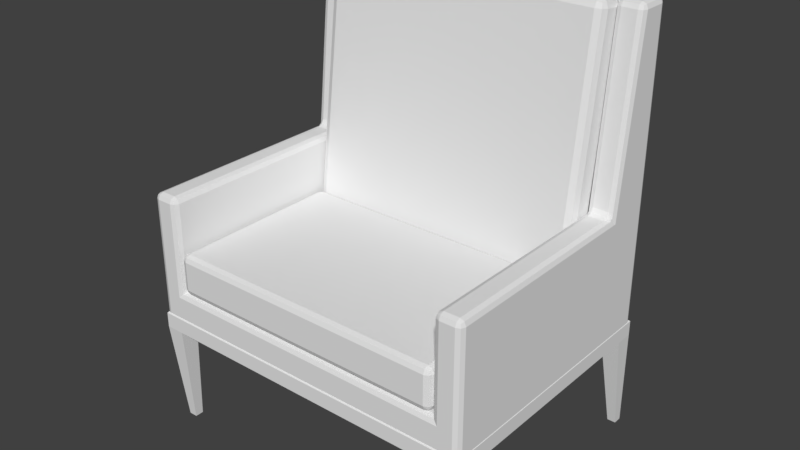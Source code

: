 # Source: chair.blend  (saved by Blender 2.79.0; exported with 4.5.12 LTS)
import bpy
from mathutils import Matrix  # noqa: F401  (used for matrix-valued properties, if any)

bpy.ops.wm.read_factory_settings(use_empty=True)
scene = bpy.context.scene
scene.name = 'Scene'

# ---- collections
col_collection_1 = bpy.data.collections.new('Collection 1'); scene.collection.children.link(col_collection_1)

# ---- materials (node trees are filled in below, after node groups)
mat_material = bpy.data.materials.new('Material')
mat_material.alpha_threshold = 0.0
mat_material.use_transparent_shadow = False
mat_material.roughness = 0.5
mat_material.line_color = (0.0, 0.0, 0.0, 1.0)

# ---- material node trees

# ---- world
world_world = bpy.data.worlds.new('World'); scene.world = world_world
world_world.color = (0.05088, 0.05088, 0.05088)
world_world.use_sun_shadow = False
world_world.sun_shadow_jitter_overblur = 0.0
world_world.cycles.sampling_method = 'MANUAL'

# ---- meshes
me_cube_002 = bpy.data.meshes.new('Cube.002')
me_cube_002.from_pydata([(0.8324, -0.4442, 0.1195), (-0.7135, -0.551, 0.1195), (-0.8324, 0.4103, 0.1195), (0.7135, 0.5171, 0.1195), (0.7135, 0.4103, 0.2389), (0.7135, -0.4442, 0.0), (-0.7135, -0.4442, 0.0), (-0.4756, -0.4442, 0.0), (-0.2378, -0.4442, 0.0), (2.012e-07, -0.4442, 0.0), (0.2378, -0.4442, 0.0), (0.4756, -0.4442, 0.0), (-0.7135, 0.4103, 0.2389), (-0.4756, 0.4103, 0.2389), (-0.2378, 0.4103, 0.2389), (-2.012e-07, 0.4103, 0.2389), (0.2378, 0.4103, 0.2389), (0.4756, 0.4103, 0.2389), (-0.7135, 0.5171, 0.1195), (-0.4756, 0.5171, 0.1195), (-0.2378, 0.5171, 0.1195), (-2.533e-07, 0.5171, 0.1195), (0.2378, 0.5171, 0.1195), (0.4756, 0.5171, 0.1195), (0.7135, -0.551, 0.1195), (0.4756, -0.551, 0.1195), (0.2378, -0.551, 0.1195), (2.533e-07, -0.551, 0.1195), (-0.2378, -0.551, 0.1195), (-0.4756, -0.551, 0.1195), (0.4756, -0.4442, 0.2389), (0.4756, -0.2306, 0.2389), (0.4756, -0.01695, 0.2389), (0.4756, 0.1967, 0.2389), (0.2378, -0.4442, 0.2389), (0.2378, -0.2306, 0.2389), (0.2378, -0.01695, 0.2389), (0.2378, 0.1967, 0.2389), (2.012e-07, -0.4442, 0.2389), (9.686e-08, -0.2306, 0.2389), (-3.725e-09, -0.01695, 0.2389), (-1.006e-07, 0.1967, 0.2389), (-0.2378, -0.4442, 0.2389), (-0.2378, -0.2306, 0.2389), (-0.2378, -0.01695, 0.2389), (-0.2378, 0.1967, 0.2389), (-0.4756, -0.4442, 0.2389), (-0.4756, -0.2306, 0.2389), (-0.4756, -0.01695, 0.2389), (-0.4756, 0.1967, 0.2389), (-0.7135, -0.4442, 0.2389), (-0.7135, -0.2306, 0.2389), (-0.7135, -0.01695, 0.2389), (-0.7135, 0.1967, 0.2389), (0.4756, 0.4103, 0.0), (0.4756, 0.1967, 0.0), (0.4756, -0.01695, 0.0), (0.4756, -0.2306, 0.0), (0.2378, 0.4103, 0.0), (0.2378, 0.1967, 0.0), (0.2378, -0.01695, 0.0), (0.2378, -0.2306, 0.0), (-2.012e-07, 0.4103, 0.0), (-9.686e-08, 0.1967, 0.0), (3.725e-09, -0.01695, 0.0), (1.006e-07, -0.2306, 0.0), (-0.2378, 0.4103, 0.0), (-0.2378, 0.1967, 0.0), (-0.2378, -0.01695, 0.0), (-0.2378, -0.2306, 0.0), (-0.4756, 0.4103, 0.0), (-0.4756, 0.1967, 0.0), (-0.4756, -0.01695, 0.0), (-0.4756, -0.2306, 0.0), (-0.7135, 0.4103, 0.0), (-0.7135, 0.1967, 0.0), (-0.7135, -0.01695, 0.0), (-0.7135, -0.2306, 0.0), (0.7135, 0.4103, 0.0), (0.7135, 0.1967, 0.0), (0.7135, -0.01695, 0.0), (0.7135, -0.2306, 0.0), (0.7135, -0.4442, 0.2389), (0.7135, -0.2306, 0.2389), (0.7135, -0.01695, 0.2389), (0.7135, 0.1967, 0.2389), (-0.8324, -0.4442, 0.1195), (-0.8324, -0.2306, 0.1195), (-0.8324, -0.01695, 0.1195), (-0.8324, 0.1967, 0.1195), (0.8324, 0.4103, 0.1195), (0.8324, 0.1967, 0.1195), (0.8324, -0.01695, 0.1195), (0.8324, -0.2306, 0.1195), (-0.5946, -0.4442, 0.0), (-0.3567, -0.4442, 0.0), (-0.1189, -0.4442, 0.0), (0.1189, -0.4442, 0.0), (0.3567, -0.4442, 0.0), (0.5946, -0.4442, 0.0), (-0.5946, 0.4103, 0.2389), (-0.3567, 0.4103, 0.2389), (-0.1189, 0.4103, 0.2389), (0.1189, 0.4103, 0.2389), (0.3567, 0.4103, 0.2389), (0.5946, 0.4103, 0.2389), (-0.5946, 0.5171, 0.1195), (-0.3567, 0.5171, 0.1195), (-0.1189, 0.5171, 0.1195), (0.1189, 0.5171, 0.1195), (0.3567, 0.5171, 0.1195), (0.5946, 0.5171, 0.1195), (0.5946, -0.551, 0.1195), (0.3567, -0.551, 0.1195), (0.1189, -0.551, 0.1195), (-0.1189, -0.551, 0.1195), (-0.3567, -0.551, 0.1195), (-0.5946, -0.551, 0.1195), (-0.5946, 0.4103, 0.0), (-0.5946, 0.1967, 0.0), (-0.5946, -0.01695, 0.0), (-0.5946, -0.2306, 0.0), (-0.3567, 0.4103, 0.0), (-0.3567, 0.1967, 0.0), (-0.3567, -0.01695, 0.0), (-0.3567, -0.2306, 0.0), (-0.1189, 0.4103, 0.0), (-0.1189, 0.1967, 0.0), (-0.1189, -0.01695, 0.0), (-0.1189, -0.2306, 0.0), (0.1189, 0.4103, 0.0), (0.1189, 0.1967, 0.0), (0.1189, -0.01695, 0.0), (0.1189, -0.2306, 0.0), (0.3567, 0.4103, 0.0), (0.3567, 0.1967, 0.0), (0.3567, -0.01695, 0.0), (0.3567, -0.2306, 0.0), (0.5946, 0.4103, 0.0), (0.5946, 0.1967, 0.0), (0.5946, -0.01695, 0.0), (0.5946, -0.2306, 0.0), (-0.5946, -0.4442, 0.2389), (-0.5946, -0.2306, 0.2389), (-0.5946, -0.01695, 0.2389), (-0.5946, 0.1967, 0.2389), (-0.3567, -0.4442, 0.2389), (-0.3567, -0.2306, 0.2389), (-0.3567, -0.01695, 0.2389), (-0.3567, 0.1967, 0.2389), (-0.1189, -0.4442, 0.2389), (-0.1189, -0.2306, 0.2389), (-0.1189, -0.01695, 0.2389), (-0.1189, 0.1967, 0.2389), (0.1189, -0.4442, 0.2389), (0.1189, -0.2306, 0.2389), (0.1189, -0.01695, 0.2389), (0.1189, 0.1967, 0.2389), (0.3567, -0.4442, 0.2389), (0.3567, -0.2306, 0.2389), (0.3567, -0.01695, 0.2389), (0.3567, 0.1967, 0.2389), (0.5946, -0.4442, 0.2389), (0.5946, -0.2306, 0.2389), (0.5946, -0.01695, 0.2389), (0.5946, 0.1967, 0.2389), (0.4756, -0.3374, 0.2389), (0.4756, -0.1238, 0.2389), (0.4756, 0.08986, 0.2389), (0.4756, 0.3035, 0.2389), (0.2378, -0.3374, 0.2389), (0.2378, -0.1238, 0.2389), (0.2378, 0.08986, 0.2389), (0.2378, 0.3035, 0.2389), (1.49e-07, -0.3374, 0.2389), (4.47e-08, -0.1238, 0.2389), (-5.215e-08, 0.08986, 0.2389), (-1.49e-07, 0.3035, 0.2389), (-0.2378, -0.3374, 0.2389), (-0.2378, -0.1238, 0.2389), (-0.2378, 0.08986, 0.2389), (-0.2378, 0.3035, 0.2389), (-0.4756, -0.3374, 0.2389), (-0.4756, -0.1238, 0.2389), (-0.4756, 0.08986, 0.2389), (-0.4756, 0.3035, 0.2389), (-0.7135, -0.3374, 0.2389), (-0.7135, -0.1238, 0.2389), (-0.7135, 0.08986, 0.2389), (-0.7135, 0.3035, 0.2389), (0.4756, 0.3035, 0.0), (0.4756, 0.08986, 0.0), (0.4756, -0.1238, 0.0), (0.4756, -0.3374, 0.0), (0.2378, 0.3035, 0.0), (0.2378, 0.08986, 0.0), (0.2378, -0.1238, 0.0), (0.2378, -0.3374, 0.0), (-1.49e-07, 0.3035, 0.0), (-4.47e-08, 0.08986, 0.0), (5.215e-08, -0.1238, 0.0), (1.49e-07, -0.3374, 0.0), (-0.2378, 0.3035, 0.0), (-0.2378, 0.08986, 0.0), (-0.2378, -0.1238, 0.0), (-0.2378, -0.3374, 0.0), (-0.4756, 0.3035, 0.0), (-0.4756, 0.08986, 0.0), (-0.4756, -0.1238, 0.0), (-0.4756, -0.3374, 0.0), (-0.7135, 0.3035, 0.0), (-0.7135, 0.08986, 0.0), (-0.7135, -0.1238, 0.0), (-0.7135, -0.3374, 0.0), (0.7135, 0.3035, 0.0), (0.7135, 0.08986, 0.0), (0.7135, -0.1238, 0.0), (0.7135, -0.3374, 0.0), (0.7135, -0.3374, 0.2389), (0.7135, -0.1238, 0.2389), (0.7135, 0.08986, 0.2389), (0.7135, 0.3035, 0.2389), (-0.8324, -0.3374, 0.1195), (-0.8324, -0.1238, 0.1195), (-0.8324, 0.08986, 0.1195), (-0.8324, 0.3035, 0.1195), (0.8324, 0.3035, 0.1195), (0.8324, 0.08986, 0.1195), (0.8324, -0.1238, 0.1195), (0.8324, -0.3374, 0.1195), (-0.5946, 0.3035, 0.0), (-0.5946, 0.08986, 0.0), (-0.5946, -0.1238, 0.0), (-0.5946, -0.3374, 0.0), (-0.3567, 0.3035, 0.0), (-0.3567, 0.08986, 0.0), (-0.3567, -0.1238, 0.0), (-0.3567, -0.3374, 0.0), (-0.1189, 0.3035, 0.0), (-0.1189, 0.08986, 0.0), (-0.1189, -0.1238, 0.0), (-0.1189, -0.3374, 0.0), (0.1189, 0.3035, 0.0), (0.1189, 0.08986, 0.0), (0.1189, -0.1238, 0.0), (0.1189, -0.3374, 0.0), (0.3567, 0.3035, 0.0), (0.3567, 0.08986, 0.0), (0.3567, -0.1238, 0.0), (0.3567, -0.3374, 0.0), (0.5946, 0.3035, 0.0), (0.5946, 0.08986, 0.0), (0.5946, -0.1238, 0.0), (0.5946, -0.3374, 0.0), (-0.5946, -0.3374, 0.2389), (-0.5946, -0.1238, 0.2389), (-0.5946, 0.08986, 0.2389), (-0.5946, 0.3035, 0.2389), (-0.3567, -0.3374, 0.2389), (-0.3567, -0.1238, 0.2389), (-0.3567, 0.08986, 0.2389), (-0.3567, 0.3035, 0.2389), (-0.1189, -0.3374, 0.2389), (-0.1189, -0.1238, 0.2389), (-0.1189, 0.08986, 0.2389), (-0.1189, 0.3035, 0.2389), (0.1189, -0.3374, 0.2389), (0.1189, -0.1238, 0.2389), (0.1189, 0.08986, 0.2389), (0.1189, 0.3035, 0.2389), (0.3567, -0.3374, 0.2389), (0.3567, -0.1238, 0.2389), (0.3567, 0.08986, 0.2389), (0.3567, 0.3035, 0.2389), (0.5946, -0.3374, 0.2389), (0.5946, -0.1238, 0.2389), (0.5946, 0.08986, 0.2389), (0.5946, 0.3035, 0.2389), (0.7977, 0.5171, 0.1195), (0.8324, 0.4824, 0.1195), (0.8222, 0.5069, 0.1195), (0.7977, -0.4442, 0.2389), (0.8324, -0.4442, 0.2042), (0.8222, -0.4442, 0.2288), (-0.7135, -0.5163, 0.2389), (-0.7135, -0.551, 0.2042), (-0.7135, -0.5408, 0.2288), (-0.7977, 0.4103, 0.2389), (-0.8324, 0.4103, 0.2042), (-0.8222, 0.4103, 0.2288), (0.7135, 0.4824, 0.2389), (0.7135, 0.5171, 0.2042), (0.7135, 0.5069, 0.2288), (0.7977, -0.551, 0.1195), (0.8324, -0.5163, 0.1195), (0.8222, -0.5408, 0.1195), (-0.8324, -0.5163, 0.1195), (-0.7977, -0.551, 0.1195), (-0.8222, -0.5408, 0.1195), (-0.7977, 0.5171, 0.1195), (-0.8324, 0.4824, 0.1195), (-0.8222, 0.5069, 0.1195), (0.7135, 0.5171, 0.03467), (0.7135, 0.4824, 0.0), (0.7135, 0.5069, 0.01015), (-0.8324, 0.4103, 0.03467), (-0.7977, 0.4103, 0.0), (-0.8222, 0.4103, 0.01015), (-0.7135, -0.551, 0.03467), (-0.7135, -0.5163, 0.0), (-0.7135, -0.5408, 0.01015), (0.8324, -0.4442, 0.03467), (0.7977, -0.4442, 0.0), (0.8222, -0.4442, 0.01015), (0.7135, -0.5163, 0.2389), (0.7135, -0.551, 0.2042), (0.7135, -0.5408, 0.2288), (0.4756, -0.5163, 0.2389), (0.4756, -0.551, 0.2042), (0.4756, -0.5408, 0.2288), (0.2378, -0.5163, 0.2389), (0.2378, -0.551, 0.2042), (0.2378, -0.5408, 0.2288), (2.364e-07, -0.5163, 0.2389), (2.533e-07, -0.551, 0.2042), (2.484e-07, -0.5408, 0.2288), (-0.2378, -0.5163, 0.2389), (-0.2378, -0.551, 0.2042), (-0.2378, -0.5408, 0.2288), (-0.4756, -0.5163, 0.2389), (-0.4756, -0.551, 0.2042), (-0.4756, -0.5408, 0.2288), (-0.7135, 0.4824, 0.2389), (-0.7135, 0.5171, 0.2042), (-0.7135, 0.5069, 0.2288), (-0.4756, 0.4824, 0.2389), (-0.4756, 0.5171, 0.2042), (-0.4756, 0.5069, 0.2288), (-0.2378, 0.4824, 0.2389), (-0.2378, 0.5171, 0.2042), (-0.2378, 0.5069, 0.2288), (-2.364e-07, 0.4824, 0.2389), (-2.533e-07, 0.5171, 0.2042), (-2.484e-07, 0.5069, 0.2288), (0.2378, 0.4824, 0.2389), (0.2378, 0.5171, 0.2042), (0.2378, 0.5069, 0.2288), (0.4756, 0.4824, 0.2389), (0.4756, 0.5171, 0.2042), (0.4756, 0.5069, 0.2288), (-0.7135, 0.5171, 0.03467), (-0.7135, 0.4824, 0.0), (-0.7135, 0.5069, 0.01015), (-0.4756, 0.5171, 0.03467), (-0.4756, 0.4824, 0.0), (-0.4756, 0.5069, 0.01015), (-0.2378, 0.5171, 0.03467), (-0.2378, 0.4824, 0.0), (-0.2378, 0.5069, 0.01015), (-2.533e-07, 0.5171, 0.03467), (-2.364e-07, 0.4824, 0.0), (-2.484e-07, 0.5069, 0.01015), (0.2378, 0.5171, 0.03467), (0.2378, 0.4824, 0.0), (0.2378, 0.5069, 0.01015), (0.4756, 0.5171, 0.03467), (0.4756, 0.4824, 0.0), (0.4756, 0.5069, 0.01015), (0.7135, -0.551, 0.03467), (0.7135, -0.5163, 0.0), (0.7135, -0.5408, 0.01015), (0.4756, -0.551, 0.03467), (0.4756, -0.5163, 0.0), (0.4756, -0.5408, 0.01015), (0.2378, -0.551, 0.03467), (0.2378, -0.5163, 0.0), (0.2378, -0.5408, 0.01015), (2.533e-07, -0.551, 0.03467), (2.364e-07, -0.5163, 0.0), (2.484e-07, -0.5408, 0.01015), (-0.2378, -0.551, 0.03467), (-0.2378, -0.5163, 0.0), (-0.2378, -0.5408, 0.01015), (-0.4756, -0.551, 0.03467), (-0.4756, -0.5163, 0.0), (-0.4756, -0.5408, 0.01015), (0.7977, 0.4103, 0.2389), (0.8324, 0.4103, 0.2042), (0.8222, 0.4103, 0.2288), (0.7977, 0.1967, 0.2389), (0.8324, 0.1967, 0.2042), (0.8222, 0.1967, 0.2288), (0.7977, -0.01695, 0.2389), (0.8324, -0.01695, 0.2042), (0.8222, -0.01695, 0.2288), (0.7977, -0.2306, 0.2389), (0.8324, -0.2306, 0.2042), (0.8222, -0.2306, 0.2288), (-0.7977, -0.4442, 0.2389), (-0.8324, -0.4442, 0.2042), (-0.8222, -0.4442, 0.2288), (-0.7977, -0.2306, 0.2389), (-0.8324, -0.2306, 0.2042), (-0.8222, -0.2306, 0.2288), (-0.7977, -0.01695, 0.2389), (-0.8324, -0.01695, 0.2042), (-0.8222, -0.01695, 0.2288), (-0.7977, 0.1967, 0.2389), (-0.8324, 0.1967, 0.2042), (-0.8222, 0.1967, 0.2288), (-0.8324, -0.4442, 0.03467), (-0.7977, -0.4442, 0.0), (-0.8222, -0.4442, 0.01015), (-0.8324, -0.2306, 0.03467), (-0.7977, -0.2306, 0.0), (-0.8222, -0.2306, 0.01015), (-0.8324, -0.01695, 0.03467), (-0.7977, -0.01695, 0.0), (-0.8222, -0.01695, 0.01015), (-0.8324, 0.1967, 0.03467), (-0.7977, 0.1967, 0.0), (-0.8222, 0.1967, 0.01015), (0.8324, 0.4103, 0.03467), (0.7977, 0.4103, 0.0), (0.8222, 0.4103, 0.01015), (0.8324, 0.1967, 0.03467), (0.7977, 0.1967, 0.0), (0.8222, 0.1967, 0.01015), (0.8324, -0.01695, 0.03467), (0.7977, -0.01695, 0.0), (0.8222, -0.01695, 0.01015), (0.8324, -0.2306, 0.03467), (0.7977, -0.2306, 0.0), (0.8222, -0.2306, 0.01015), (0.8324, 0.4824, 0.2042), (0.7977, 0.5171, 0.2042), (0.7977, 0.4824, 0.2389), (0.8222, 0.5069, 0.2042), (0.8177, 0.5024, 0.2243), (0.7977, 0.5069, 0.2288), (0.8222, 0.4824, 0.2288), (0.7977, -0.5163, 0.2389), (0.7977, -0.551, 0.2042), (0.8324, -0.5163, 0.2042), (0.7977, -0.5408, 0.2288), (0.8177, -0.5363, 0.2243), (0.8222, -0.5408, 0.2042), (0.8222, -0.5163, 0.2288), (-0.7977, 0.4824, 0.2389), (-0.7977, 0.5171, 0.2042), (-0.8324, 0.4824, 0.2042), (-0.7977, 0.5069, 0.2288), (-0.8177, 0.5024, 0.2243), (-0.8222, 0.5069, 0.2042), (-0.8222, 0.4824, 0.2288), (-0.7977, -0.5163, 0.2389), (-0.8324, -0.5163, 0.2042), (-0.7977, -0.551, 0.2042), (-0.8222, -0.5163, 0.2288), (-0.8177, -0.5363, 0.2243), (-0.8222, -0.5408, 0.2042), (-0.7977, -0.5408, 0.2288), (0.8324, 0.4824, 0.03467), (0.7977, 0.4824, 0.0), (0.7977, 0.5171, 0.03467), (0.8222, 0.4824, 0.01015), (0.8177, 0.5024, 0.01465), (0.7977, 0.5069, 0.01015), (0.8222, 0.5069, 0.03467), (0.7977, -0.551, 0.03467), (0.7977, -0.5163, 0.0), (0.8324, -0.5163, 0.03467), (0.7977, -0.5408, 0.01015), (0.8177, -0.5363, 0.01465), (0.8222, -0.5163, 0.01015), (0.8222, -0.5408, 0.03467), (-0.8324, -0.5163, 0.03467), (-0.7977, -0.5163, 0.0), (-0.7977, -0.551, 0.03467), (-0.8222, -0.5163, 0.01015), (-0.8177, -0.5363, 0.01465), (-0.7977, -0.5408, 0.01015), (-0.8222, -0.5408, 0.03467), (-0.7977, 0.5171, 0.03467), (-0.7977, 0.4824, 0.0), (-0.8324, 0.4824, 0.03467), (-0.7977, 0.5069, 0.01015), (-0.8177, 0.5024, 0.01465), (-0.8222, 0.4824, 0.01015), (-0.8222, 0.5069, 0.03467), (0.5946, -0.5163, 0.2389), (0.5946, -0.551, 0.2042), (0.5946, -0.5408, 0.2288), (0.3567, -0.5163, 0.2389), (0.3567, -0.551, 0.2042), (0.3567, -0.5408, 0.2288), (0.1189, -0.5163, 0.2389), (0.1189, -0.551, 0.2042), (0.1189, -0.5408, 0.2288), (-0.1189, -0.5163, 0.2389), (-0.1189, -0.551, 0.2042), (-0.1189, -0.5408, 0.2288), (-0.3567, -0.5163, 0.2389), (-0.3567, -0.551, 0.2042), (-0.3567, -0.5408, 0.2288), (-0.5946, -0.551, 0.2042), (-0.5946, -0.5163, 0.2389), (-0.5946, -0.5408, 0.2288), (-0.5946, 0.4824, 0.2389), (-0.5946, 0.5171, 0.2042), (-0.5946, 0.5069, 0.2288), (-0.3567, 0.4824, 0.2389), (-0.3567, 0.5171, 0.2042), (-0.3567, 0.5069, 0.2288), (-0.1189, 0.4824, 0.2389), (-0.1189, 0.5171, 0.2042), (-0.1189, 0.5069, 0.2288), (0.1189, 0.4824, 0.2389), (0.1189, 0.5171, 0.2042), (0.1189, 0.5069, 0.2288), (0.3567, 0.4824, 0.2389), (0.3567, 0.5171, 0.2042), (0.3567, 0.5069, 0.2288), (0.5946, 0.5171, 0.2042), (0.5946, 0.4824, 0.2389), (0.5946, 0.5069, 0.2288), (-0.5946, 0.5171, 0.03467), (-0.5946, 0.4824, 0.0), (-0.5946, 0.5069, 0.01015), (-0.3567, 0.5171, 0.03467), (-0.3567, 0.4824, 0.0), (-0.3567, 0.5069, 0.01015), (-0.1189, 0.5171, 0.03467), (-0.1189, 0.4824, 0.0), (-0.1189, 0.5069, 0.01015), (0.1189, 0.5171, 0.03467), (0.1189, 0.4824, 0.0), (0.1189, 0.5069, 0.01015), (0.3567, 0.5171, 0.03467), (0.3567, 0.4824, 0.0), (0.3567, 0.5069, 0.01015), (0.5946, 0.4824, 0.0), (0.5946, 0.5171, 0.03467), (0.5946, 0.5069, 0.01015), (0.5946, -0.551, 0.03467), (0.5946, -0.5163, 0.0), (0.5946, -0.5408, 0.01015), (0.3567, -0.551, 0.03467), (0.3567, -0.5163, 0.0), (0.3567, -0.5408, 0.01015), (0.1189, -0.551, 0.03467), (0.1189, -0.5163, 0.0), (0.1189, -0.5408, 0.01015), (-0.1189, -0.551, 0.03467), (-0.1189, -0.5163, 0.0), (-0.1189, -0.5408, 0.01015), (-0.3567, -0.551, 0.03467), (-0.3567, -0.5163, 0.0), (-0.3567, -0.5408, 0.01015), (-0.5946, -0.5163, 0.0), (-0.5946, -0.551, 0.03467), (-0.5946, -0.5408, 0.01015), (0.7977, 0.3035, 0.2389), (0.8324, 0.3035, 0.2042), (0.8222, 0.3035, 0.2288), (0.7977, 0.08986, 0.2389), (0.8324, 0.08986, 0.2042), (0.8222, 0.08986, 0.2288), (0.7977, -0.1238, 0.2389), (0.8324, -0.1238, 0.2042), (0.8222, -0.1238, 0.2288), (0.8324, -0.3374, 0.2042), (0.7977, -0.3374, 0.2389), (0.8222, -0.3374, 0.2288), (-0.7977, -0.3374, 0.2389), (-0.8324, -0.3374, 0.2042), (-0.8222, -0.3374, 0.2288), (-0.7977, -0.1238, 0.2389), (-0.8324, -0.1238, 0.2042), (-0.8222, -0.1238, 0.2288), (-0.7977, 0.08986, 0.2389), (-0.8324, 0.08986, 0.2042), (-0.8222, 0.08986, 0.2288), (-0.8324, 0.3035, 0.2042), (-0.7977, 0.3035, 0.2389), (-0.8222, 0.3035, 0.2288), (-0.8324, -0.3374, 0.03467), (-0.7977, -0.3374, 0.0), (-0.8222, -0.3374, 0.01015), (-0.8324, -0.1238, 0.03467), (-0.7977, -0.1238, 0.0), (-0.8222, -0.1238, 0.01015), (-0.8324, 0.08986, 0.03467), (-0.7977, 0.08986, 0.0), (-0.8222, 0.08986, 0.01015), (-0.7977, 0.3035, 0.0), (-0.8324, 0.3035, 0.03467), (-0.8222, 0.3035, 0.01015), (0.8324, 0.3035, 0.03467), (0.7977, 0.3035, 0.0), (0.8222, 0.3035, 0.01015), (0.8324, 0.08986, 0.03467), (0.7977, 0.08986, 0.0), (0.8222, 0.08986, 0.01015), (0.8324, -0.1238, 0.03467), (0.7977, -0.1238, 0.0), (0.8222, -0.1238, 0.01015), (0.7977, -0.3374, 0.0), (0.8324, -0.3374, 0.03467), (0.8222, -0.3374, 0.01015)], [], [(5, 312, 470, 369), (82, 314, 441, 281), (0, 229, 571, 282), (24, 368, 469, 293), (6, 309, 477, 411), (50, 398, 455, 284), (1, 117, 505, 285), (86, 410, 476, 296), (74, 306, 484, 351), (12, 332, 448, 287), (2, 225, 583, 288), (18, 350, 483, 299), (78, 303, 463, 423), (4, 386, 436, 290), (90, 422, 462, 279), (90, 279, 434, 387), (4, 105, 277, 221), (90, 387, 563, 226), (4, 290, 524, 105), (0, 294, 471, 311), (5, 99, 253, 217), (24, 315, 491, 112), (5, 217, 607, 312), (24, 112, 544, 368), (86, 222, 586, 410), (6, 213, 233, 94), (0, 311, 608, 229), (6, 94, 559, 309), (7, 94, 233, 209), (7, 209, 237, 95), (29, 117, 560, 383), (7, 95, 557, 384), (8, 95, 237, 205), (8, 205, 241, 96), (28, 116, 556, 380), (8, 96, 554, 381), (9, 96, 241, 201), (9, 201, 245, 97), (27, 115, 553, 377), (9, 97, 551, 378), (10, 97, 245, 197), (10, 197, 249, 98), (26, 114, 550, 374), (10, 98, 548, 375), (11, 98, 249, 193), (11, 193, 253, 99), (25, 113, 547, 371), (11, 99, 545, 372), (3, 111, 523, 291), (12, 189, 257, 100), (18, 333, 509, 106), (12, 287, 584, 189), (13, 100, 257, 185), (13, 185, 261, 101), (19, 106, 509, 336), (19, 336, 512, 107), (14, 101, 261, 181), (14, 181, 265, 102), (20, 107, 512, 339), (20, 339, 515, 108), (15, 102, 265, 177), (15, 177, 269, 103), (21, 108, 515, 342), (21, 342, 518, 109), (16, 103, 269, 173), (16, 173, 273, 104), (22, 109, 518, 345), (22, 345, 521, 110), (17, 104, 273, 169), (17, 169, 277, 105), (23, 110, 521, 348), (23, 348, 523, 111), (18, 299, 449, 333), (3, 302, 542, 111), (13, 335, 508, 100), (74, 351, 527, 118), (70, 354, 530, 122), (14, 338, 511, 101), (13, 101, 511, 335), (70, 118, 527, 354), (66, 357, 533, 126), (15, 341, 514, 102), (14, 102, 514, 338), (66, 122, 530, 357), (62, 360, 536, 130), (16, 344, 517, 103), (15, 103, 517, 341), (62, 126, 533, 360), (58, 363, 539, 134), (17, 347, 520, 104), (16, 104, 520, 344), (58, 130, 536, 363), (54, 366, 541, 138), (18, 106, 526, 350), (17, 105, 524, 347), (54, 134, 539, 366), (24, 293, 442, 315), (1, 297, 478, 308), (82, 162, 490, 314), (11, 372, 548, 98), (10, 375, 551, 97), (30, 158, 493, 317), (25, 112, 491, 318), (25, 371, 544, 112), (9, 378, 554, 96), (34, 154, 496, 320), (26, 113, 494, 321), (26, 374, 547, 113), (8, 381, 557, 95), (38, 150, 499, 323), (27, 114, 497, 324), (27, 377, 550, 114), (7, 384, 559, 94), (42, 146, 502, 326), (28, 115, 500, 327), (28, 380, 553, 115), (4, 221, 562, 386), (46, 142, 506, 329), (29, 116, 503, 330), (29, 383, 556, 116), (30, 317, 490, 162), (26, 321, 497, 114), (30, 162, 274, 166), (30, 166, 270, 158), (31, 159, 270, 166), (31, 166, 274, 163), (31, 163, 275, 167), (31, 167, 271, 159), (32, 160, 271, 167), (32, 167, 275, 164), (32, 164, 276, 168), (32, 168, 272, 160), (33, 161, 272, 168), (33, 168, 276, 165), (33, 165, 277, 169), (33, 169, 273, 161), (34, 320, 493, 158), (27, 324, 500, 115), (34, 158, 270, 170), (34, 170, 266, 154), (35, 155, 266, 170), (35, 170, 270, 159), (35, 159, 271, 171), (35, 171, 267, 155), (36, 156, 267, 171), (36, 171, 271, 160), (36, 160, 272, 172), (36, 172, 268, 156), (37, 157, 268, 172), (37, 172, 272, 161), (37, 161, 273, 173), (37, 173, 269, 157), (38, 323, 496, 154), (28, 327, 503, 116), (38, 154, 266, 174), (38, 174, 262, 150), (39, 151, 262, 174), (39, 174, 266, 155), (39, 155, 267, 175), (39, 175, 263, 151), (40, 152, 263, 175), (40, 175, 267, 156), (40, 156, 268, 176), (40, 176, 264, 152), (41, 153, 264, 176), (41, 176, 268, 157), (41, 157, 269, 177), (41, 177, 265, 153), (42, 326, 499, 150), (29, 330, 505, 117), (42, 150, 262, 178), (42, 178, 258, 146), (43, 147, 258, 178), (43, 178, 262, 151), (43, 151, 263, 179), (43, 179, 259, 147), (44, 148, 259, 179), (44, 179, 263, 152), (44, 152, 264, 180), (44, 180, 260, 148), (45, 149, 260, 180), (45, 180, 264, 153), (45, 153, 265, 181), (45, 181, 261, 149), (46, 329, 502, 146), (12, 100, 508, 332), (46, 146, 258, 182), (46, 182, 254, 142), (47, 143, 254, 182), (47, 182, 258, 147), (47, 147, 259, 183), (47, 183, 255, 143), (48, 144, 255, 183), (48, 183, 259, 148), (48, 148, 260, 184), (48, 184, 256, 144), (49, 145, 256, 184), (49, 184, 260, 149), (49, 149, 261, 185), (49, 185, 257, 145), (50, 284, 506, 142), (2, 288, 450, 300), (50, 142, 254, 186), (86, 399, 575, 222), (87, 402, 578, 223), (51, 186, 254, 143), (51, 143, 255, 187), (87, 222, 575, 402), (88, 405, 581, 224), (52, 187, 255, 144), (52, 144, 256, 188), (88, 223, 578, 405), (89, 408, 583, 225), (53, 188, 256, 145), (53, 145, 257, 189), (89, 224, 581, 408), (23, 365, 538, 110), (5, 369, 545, 99), (54, 138, 250, 190), (54, 190, 246, 134), (55, 135, 246, 190), (55, 190, 250, 139), (55, 139, 251, 191), (55, 191, 247, 135), (56, 136, 247, 191), (56, 191, 251, 140), (56, 140, 252, 192), (56, 192, 248, 136), (57, 137, 248, 192), (57, 192, 252, 141), (57, 141, 253, 193), (57, 193, 249, 137), (22, 362, 535, 109), (23, 111, 542, 365), (58, 134, 246, 194), (58, 194, 242, 130), (59, 131, 242, 194), (59, 194, 246, 135), (59, 135, 247, 195), (59, 195, 243, 131), (60, 132, 243, 195), (60, 195, 247, 136), (60, 136, 248, 196), (60, 196, 244, 132), (61, 133, 244, 196), (61, 196, 248, 137), (61, 137, 249, 197), (61, 197, 245, 133), (21, 359, 532, 108), (22, 110, 538, 362), (62, 130, 242, 198), (62, 198, 238, 126), (63, 127, 238, 198), (63, 198, 242, 131), (63, 131, 243, 199), (63, 199, 239, 127), (64, 128, 239, 199), (64, 199, 243, 132), (64, 132, 244, 200), (64, 200, 240, 128), (65, 129, 240, 200), (65, 200, 244, 133), (65, 133, 245, 201), (65, 201, 241, 129), (20, 356, 529, 107), (21, 109, 535, 359), (66, 126, 238, 202), (66, 202, 234, 122), (67, 123, 234, 202), (67, 202, 238, 127), (67, 127, 239, 203), (67, 203, 235, 123), (68, 124, 235, 203), (68, 203, 239, 128), (68, 128, 240, 204), (68, 204, 236, 124), (69, 125, 236, 204), (69, 204, 240, 129), (69, 129, 241, 205), (69, 205, 237, 125), (19, 353, 526, 106), (20, 108, 532, 356), (70, 122, 234, 206), (70, 206, 230, 118), (71, 119, 230, 206), (71, 206, 234, 123), (71, 123, 235, 207), (71, 207, 231, 119), (72, 120, 231, 207), (72, 207, 235, 124), (72, 124, 236, 208), (72, 208, 232, 120), (73, 121, 232, 208), (73, 208, 236, 125), (73, 125, 237, 209), (73, 209, 233, 121), (74, 210, 595, 306), (19, 107, 529, 353), (74, 118, 230, 210), (1, 308, 560, 117), (78, 423, 599, 214), (75, 210, 230, 119), (75, 119, 231, 211), (89, 225, 596, 419), (75, 211, 593, 420), (76, 211, 231, 120), (76, 120, 232, 212), (88, 224, 592, 416), (76, 212, 590, 417), (77, 212, 232, 121), (77, 121, 233, 213), (87, 223, 589, 413), (2, 305, 596, 225), (78, 138, 541, 303), (90, 226, 598, 422), (78, 214, 250, 138), (79, 139, 250, 214), (91, 227, 601, 425), (79, 214, 599, 426), (79, 215, 251, 139), (80, 140, 251, 215), (92, 228, 604, 428), (80, 215, 602, 429), (80, 216, 252, 140), (81, 141, 252, 216), (93, 229, 608, 431), (81, 216, 605, 432), (81, 217, 253, 141), (25, 318, 494, 113), (82, 281, 572, 218), (1, 285, 457, 297), (82, 218, 274, 162), (83, 163, 274, 218), (93, 228, 569, 396), (93, 396, 571, 229), (83, 219, 275, 163), (84, 164, 275, 219), (92, 227, 566, 393), (92, 393, 569, 228), (84, 220, 276, 164), (85, 165, 276, 220), (91, 226, 563, 390), (91, 390, 566, 227), (85, 221, 277, 165), (86, 296, 456, 399), (2, 300, 485, 305), (51, 187, 577, 401), (77, 213, 587, 414), (77, 414, 590, 212), (51, 401, 574, 186), (52, 188, 580, 404), (87, 413, 586, 222), (76, 417, 593, 211), (52, 404, 577, 187), (53, 189, 584, 407), (88, 416, 589, 223), (75, 420, 595, 210), (53, 407, 580, 188), (6, 411, 587, 213), (89, 419, 592, 224), (0, 282, 443, 294), (3, 291, 435, 278), (85, 389, 562, 221), (79, 426, 602, 215), (80, 429, 605, 216), (84, 392, 565, 220), (85, 220, 565, 389), (91, 425, 598, 226), (81, 432, 607, 217), (83, 395, 568, 219), (84, 219, 568, 392), (92, 428, 601, 227), (50, 186, 574, 398), (83, 218, 572, 395), (93, 431, 604, 228), (434, 437, 438, 440), (435, 439, 438, 437), (436, 440, 438, 439), (441, 444, 445, 447), (442, 446, 445, 444), (443, 447, 445, 446), (448, 451, 452, 454), (449, 453, 452, 451), (450, 454, 452, 453), (455, 458, 459, 461), (456, 460, 459, 458), (457, 461, 459, 460), (462, 465, 466, 468), (463, 467, 466, 465), (464, 468, 466, 467), (469, 472, 473, 475), (470, 474, 473, 472), (471, 475, 473, 474), (476, 479, 480, 482), (477, 481, 480, 479), (478, 482, 480, 481), (483, 486, 487, 489), (484, 488, 487, 486), (485, 489, 487, 488), (464, 278, 280, 468), (468, 280, 279, 462), (278, 435, 437, 280), (280, 437, 434, 279), (572, 281, 283, 573), (573, 283, 282, 571), (281, 441, 447, 283), (283, 447, 443, 282), (506, 284, 286, 507), (507, 286, 285, 505), (284, 455, 461, 286), (286, 461, 457, 285), (584, 287, 289, 585), (585, 289, 288, 583), (287, 448, 454, 289), (289, 454, 450, 288), (524, 290, 292, 525), (525, 292, 291, 523), (290, 436, 439, 292), (292, 439, 435, 291), (442, 293, 295, 446), (446, 295, 294, 443), (293, 469, 475, 295), (295, 475, 471, 294), (456, 296, 298, 460), (460, 298, 297, 457), (296, 476, 482, 298), (298, 482, 478, 297), (449, 299, 301, 453), (453, 301, 300, 450), (299, 483, 489, 301), (301, 489, 485, 300), (542, 302, 304, 543), (543, 304, 303, 541), (302, 464, 467, 304), (304, 467, 463, 303), (596, 305, 307, 597), (597, 307, 306, 595), (305, 485, 488, 307), (307, 488, 484, 306), (560, 308, 310, 561), (561, 310, 309, 559), (308, 478, 481, 310), (310, 481, 477, 309), (608, 311, 313, 609), (609, 313, 312, 607), (311, 471, 474, 313), (313, 474, 470, 312), (441, 314, 316, 444), (444, 316, 315, 442), (314, 490, 492, 316), (316, 492, 491, 315), (490, 317, 319, 492), (492, 319, 318, 491), (317, 493, 495, 319), (319, 495, 494, 318), (493, 320, 322, 495), (495, 322, 321, 494), (320, 496, 498, 322), (322, 498, 497, 321), (496, 323, 325, 498), (498, 325, 324, 497), (323, 499, 501, 325), (325, 501, 500, 324), (499, 326, 328, 501), (501, 328, 327, 500), (326, 502, 504, 328), (328, 504, 503, 327), (502, 329, 331, 504), (504, 331, 330, 503), (329, 506, 507, 331), (331, 507, 505, 330), (448, 332, 334, 451), (451, 334, 333, 449), (332, 508, 510, 334), (334, 510, 509, 333), (508, 335, 337, 510), (510, 337, 336, 509), (335, 511, 513, 337), (337, 513, 512, 336), (511, 338, 340, 513), (513, 340, 339, 512), (338, 514, 516, 340), (340, 516, 515, 339), (514, 341, 343, 516), (516, 343, 342, 515), (341, 517, 519, 343), (343, 519, 518, 342), (517, 344, 346, 519), (519, 346, 345, 518), (344, 520, 522, 346), (346, 522, 521, 345), (520, 347, 349, 522), (522, 349, 348, 521), (347, 524, 525, 349), (349, 525, 523, 348), (483, 350, 352, 486), (486, 352, 351, 484), (350, 526, 528, 352), (352, 528, 527, 351), (526, 353, 355, 528), (528, 355, 354, 527), (353, 529, 531, 355), (355, 531, 530, 354), (529, 356, 358, 531), (531, 358, 357, 530), (356, 532, 534, 358), (358, 534, 533, 357), (532, 359, 361, 534), (534, 361, 360, 533), (359, 535, 537, 361), (361, 537, 536, 360), (535, 362, 364, 537), (537, 364, 363, 536), (362, 538, 540, 364), (364, 540, 539, 363), (538, 365, 367, 540), (540, 367, 366, 539), (365, 542, 543, 367), (367, 543, 541, 366), (469, 368, 370, 472), (472, 370, 369, 470), (368, 544, 546, 370), (370, 546, 545, 369), (544, 371, 373, 546), (546, 373, 372, 545), (371, 547, 549, 373), (373, 549, 548, 372), (547, 374, 376, 549), (549, 376, 375, 548), (374, 550, 552, 376), (376, 552, 551, 375), (550, 377, 379, 552), (552, 379, 378, 551), (377, 553, 555, 379), (379, 555, 554, 378), (553, 380, 382, 555), (555, 382, 381, 554), (380, 556, 558, 382), (382, 558, 557, 381), (556, 383, 385, 558), (558, 385, 384, 557), (383, 560, 561, 385), (385, 561, 559, 384), (436, 386, 388, 440), (440, 388, 387, 434), (386, 562, 564, 388), (388, 564, 563, 387), (562, 389, 391, 564), (564, 391, 390, 563), (389, 565, 567, 391), (391, 567, 566, 390), (565, 392, 394, 567), (567, 394, 393, 566), (392, 568, 570, 394), (394, 570, 569, 393), (568, 395, 397, 570), (570, 397, 396, 569), (395, 572, 573, 397), (397, 573, 571, 396), (455, 398, 400, 458), (458, 400, 399, 456), (398, 574, 576, 400), (400, 576, 575, 399), (574, 401, 403, 576), (576, 403, 402, 575), (401, 577, 579, 403), (403, 579, 578, 402), (577, 404, 406, 579), (579, 406, 405, 578), (404, 580, 582, 406), (406, 582, 581, 405), (580, 407, 409, 582), (582, 409, 408, 581), (407, 584, 585, 409), (409, 585, 583, 408), (476, 410, 412, 479), (479, 412, 411, 477), (410, 586, 588, 412), (412, 588, 587, 411), (586, 413, 415, 588), (588, 415, 414, 587), (413, 589, 591, 415), (415, 591, 590, 414), (589, 416, 418, 591), (591, 418, 417, 590), (416, 592, 594, 418), (418, 594, 593, 417), (592, 419, 421, 594), (594, 421, 420, 593), (419, 596, 597, 421), (421, 597, 595, 420), (462, 422, 424, 465), (465, 424, 423, 463), (422, 598, 600, 424), (424, 600, 599, 423), (598, 425, 427, 600), (600, 427, 426, 599), (425, 601, 603, 427), (427, 603, 602, 426), (601, 428, 430, 603), (603, 430, 429, 602), (428, 604, 606, 430), (430, 606, 605, 429), (604, 431, 433, 606), (606, 433, 432, 605), (431, 608, 609, 433), (433, 609, 607, 432), (3, 278, 464, 302)])
me_cube_002.use_remesh_preserve_volume = False
me_cube_002.use_remesh_preserve_attributes = False
me_cube_002.use_mirror_vertex_groups = False
me_cube_002.update()
me_cube_001 = bpy.data.meshes.new('Cube.001')
me_cube_001.from_pydata([(-1.913e-07, 0.587, 0.7429), (-1.336e-07, 0.7758, 0.7197), (0.7981, 0.8391, 1.62), (0.8451, 0.8334, 1.573), (0.7981, 0.8801, 1.567), (0.8314, 0.8375, 1.606), (0.8253, 0.8637, 1.597), (0.8314, 0.8664, 1.569), (0.7981, 0.8705, 1.602), (-2.805e-07, 0.8801, 1.567), (-2.734e-07, 0.8391, 1.62), (-2.818e-07, 0.8705, 1.602), (-2.083e-07, 0.6391, -0.006105), (-2.177e-07, 0.6916, 0.03484), (-2.173e-07, 0.6738, 0.003508), (0.7981, 0.6391, -0.006105), (0.7981, 0.6916, 0.03484), (0.8451, 0.6449, 0.04058), (0.7981, 0.6738, 0.003508), (0.8253, 0.6685, 0.01031), (0.8314, 0.6779, 0.03652), (0.8314, 0.6408, 0.007569), (0.8451, 0.7291, 0.7254), (0.7981, 0.7758, 0.7197), (0.8314, 0.7622, 0.7214), (-0.7981, 0.8391, 1.62), (-0.7981, 0.8801, 1.567), (-0.8451, 0.8334, 1.573), (-0.7981, 0.8705, 1.602), (-0.8253, 0.8637, 1.597), (-0.8314, 0.8664, 1.569), (-0.8314, 0.8375, 1.606), (-0.8451, 0.6449, 0.04058), (-0.7981, 0.6916, 0.03484), (-0.7981, 0.6391, -0.006105), (-0.8314, 0.6779, 0.03652), (-0.8253, 0.6685, 0.01031), (-0.7981, 0.6738, 0.003508), (-0.8314, 0.6408, 0.007569), (-0.7981, 0.7758, 0.7197), (-0.8451, 0.7291, 0.7254), (-0.8314, 0.7622, 0.7214), (0.8451, 0.7379, 1.585), (0.7981, 0.7437, 1.631), (0.7981, 0.6912, 1.59), (0.8314, 0.742, 1.618), (0.8253, 0.7143, 1.615), (0.7981, 0.709, 1.622), (0.8314, 0.7049, 1.589), (-2.423e-07, 0.7437, 1.631), (-2.252e-07, 0.6912, 1.59), (-2.31e-07, 0.709, 1.622), (-1.638e-07, 0.5027, 0.05807), (-1.771e-07, 0.5437, 0.005642), (-1.669e-07, 0.5123, 0.02338), (0.7981, 0.5437, 0.005642), (0.8451, 0.5494, 0.05233), (0.7981, 0.5027, 0.05807), (0.8314, 0.5453, 0.01932), (0.8253, 0.5191, 0.02869), (0.8314, 0.5164, 0.05639), (0.7981, 0.5123, 0.02338), (0.7981, 0.587, 0.7429), (0.8451, 0.6337, 0.7372), (0.8314, 0.6006, 0.7412), (-0.7981, 0.7437, 1.631), (-0.8451, 0.7379, 1.585), (-0.7981, 0.6912, 1.59), (-0.8314, 0.742, 1.618), (-0.8253, 0.7143, 1.615), (-0.8314, 0.7049, 1.589), (-0.7981, 0.709, 1.622), (-0.8451, 0.5494, 0.05233), (-0.7981, 0.5437, 0.005642), (-0.7981, 0.5027, 0.05807), (-0.8314, 0.5453, 0.01932), (-0.8253, 0.5191, 0.02869), (-0.7981, 0.5123, 0.02338), (-0.8314, 0.5164, 0.05639), (-0.8451, 0.6337, 0.7372), (-0.7981, 0.587, 0.7429), (-0.8314, 0.6006, 0.7412)], [], [(39, 26, 9, 1), (62, 44, 50, 0), (2, 10, 49, 43), (17, 22, 63, 56), (80, 0, 50, 67), (52, 0, 80, 74), (52, 57, 62, 0), (40, 32, 72, 79), (16, 13, 1, 23), (27, 40, 79, 66), (33, 39, 1, 13), (10, 25, 65, 49), (12, 15, 55, 53), (22, 3, 42, 63), (34, 12, 53, 73), (2, 5, 6, 8), (3, 7, 6, 5), (4, 8, 6, 7), (15, 18, 19, 21), (16, 20, 19, 18), (17, 21, 19, 20), (25, 28, 29, 31), (26, 30, 29, 28), (27, 31, 29, 30), (32, 35, 36, 38), (33, 37, 36, 35), (34, 38, 36, 37), (42, 45, 46, 48), (43, 47, 46, 45), (44, 48, 46, 47), (55, 58, 59, 61), (56, 60, 59, 58), (57, 61, 59, 60), (65, 68, 69, 71), (66, 70, 69, 68), (67, 71, 69, 70), (72, 75, 76, 78), (73, 77, 76, 75), (74, 78, 76, 77), (4, 9, 11, 8), (8, 11, 10, 2), (13, 16, 18, 14), (14, 18, 15, 12), (3, 22, 24, 7), (7, 24, 23, 4), (2, 43, 45, 5), (5, 45, 42, 3), (16, 23, 24, 20), (20, 24, 22, 17), (72, 32, 38, 75), (75, 38, 34, 73), (25, 10, 11, 28), (28, 11, 9, 26), (12, 34, 37, 14), (14, 37, 33, 13), (26, 39, 41, 30), (30, 41, 40, 27), (32, 40, 41, 35), (35, 41, 39, 33), (43, 49, 51, 47), (47, 51, 50, 44), (53, 55, 61, 54), (54, 61, 57, 52), (44, 62, 64, 48), (48, 64, 63, 42), (56, 63, 64, 60), (60, 64, 62, 57), (67, 50, 51, 71), (71, 51, 49, 65), (52, 74, 77, 54), (54, 77, 73, 53), (66, 79, 81, 70), (70, 81, 80, 67), (74, 80, 81, 78), (78, 81, 79, 72), (65, 25, 31, 68), (68, 31, 27, 66), (55, 15, 21, 58), (58, 21, 17, 56), (4, 23, 1, 9)])
me_cube_001.materials.append(mat_material)
me_cube_001.use_remesh_preserve_volume = False
me_cube_001.use_remesh_preserve_attributes = False
me_cube_001.use_mirror_vertex_groups = False
me_cube_001.update()
me_cube = bpy.data.meshes.new('Cube')
me_cube.from_pydata([(0.8451, 1.0, 0.73), (1.0, 0.6, -0.001537), (0.8451, 0.6, -0.001537), (0.8451, 1.0, -0.001537), (1.0, 0.6, -0.1704), (0.8451, 0.6, -0.1704), (0.8916, -0.4426, -0.1704), (-3.258e-07, 1.0, -0.2652), (0.9711, -0.4381, -0.8758), (-2.905e-07, 0.8916, -0.2652), (1.442e-07, -0.4426, -0.2652), (1.795e-07, -0.551, -0.2652), (0.9212, 1.058, -0.8758), (0.9711, 1.058, -0.8758), (0.9711, 1.008, -0.8758), (0.9212, 1.008, -0.8758), (0.9711, -0.488, -0.8758), (0.8916, 1.0, -0.2652), (0.9212, -0.488, -0.8758), (0.8916, -0.4426, -0.2652), (1.0, -0.4426, -0.2652), (1.0, -0.551, -0.2652), (0.8916, -0.551, -0.2652), (-0.8451, 1.0, 0.73), (-1.955e-07, 0.6, -0.001537), (-1.0, 0.6, -0.001537), (-0.8451, 0.6, -0.001537), (-0.8451, 1.0, -0.001537), (-3.258e-07, 1.0, -0.001537), (-3.258e-07, 1.0, 0.73), (1.0, 0.8, -0.1704), (-1.0, 0.6, -0.1704), (-0.8451, 0.6, -0.1704), (-0.8916, -0.551, -0.2652), (-1.0, -0.551, -0.2652), (-1.0, -0.4426, -0.2652), (-0.8916, -0.4426, -0.2652), (-0.9212, -0.488, -0.8758), (-0.9711, -0.488, -0.8758), (-0.9711, -0.4381, -0.8758), (-0.9212, -0.4381, -0.8758), (-0.8916, 0.8916, -0.2652), (-1.0, 0.8916, -0.2652), (-1.0, 1.0, -0.2652), (-0.8916, 1.0, -0.2652), (-0.9212, 1.008, -0.8758), (-0.9711, 1.008, -0.8758), (-0.9711, 1.058, -0.8758), (-0.9212, 1.058, -0.8758), (-0.8916, -0.4426, -0.1704), (-0.8916, 0.8916, -0.1704), (1.442e-07, -0.4426, -0.1704), (-2.905e-07, 0.8916, -0.1704), (-2.235e-07, 0.6858, -0.01185), (0.8451, 0.6858, -0.01185), (0.8451, 0.7758, 0.5461), (-2.607e-07, 0.8, -0.1704), (-0.8451, 0.6858, -0.01185), (-0.8451, 0.7758, 0.5461), (1.0, 0.8, -0.001537), (1.0, 0.845, 0.73), (0.8451, 0.8, -0.1704), (-1.0, 0.8, -0.1704), (-1.0, 0.8, -0.001537), (-1.0, 0.845, 0.73), (-0.8451, 0.8, -0.1704), (-1.955e-07, 0.6, -0.1704), (-1.336e-07, 0.7758, 0.5461), (0.8451, 0.9661, 1.624), (0.8451, 1.0, 1.59), (0.8451, 0.9901, 1.614), (0.9661, 0.8339, 1.624), (0.9661, 0.7959, 1.59), (1.0, 0.83, 1.59), (0.9661, 0.8087, 1.614), (0.9857, 0.8126, 1.61), (0.9901, 0.8059, 1.59), (0.9901, 0.8328, 1.614), (1.0, 0.9661, -0.001537), (0.9661, 1.0, -0.001537), (0.9901, 0.9901, -0.001537), (0.9661, 0.9661, 1.624), (1.0, 0.9661, 1.59), (0.9661, 1.0, 1.59), (0.9901, 0.9661, 1.614), (0.9857, 0.9857, 1.61), (0.9901, 0.9901, 1.59), (0.9661, 0.9901, 1.614), (0.9661, 0.6941, 0.5901), (0.9661, 0.6561, 0.5564), (1.0, 0.72, 0.5225), (0.9661, 0.6813, 0.5663), (0.9875, 0.6899, 0.5565), (0.9901, 0.688, 0.5465), (0.9901, 0.7001, 0.5571), (0.8791, 0.8339, 1.624), (0.8451, 0.83, 1.59), (0.8791, 0.7959, 1.59), (0.8551, 0.8328, 1.614), (0.8595, 0.8126, 1.61), (0.8551, 0.8059, 1.59), (0.8791, 0.8087, 1.614), (0.9661, 1.0, 0.73), (1.0, 0.9661, 0.73), (0.9901, 0.9901, 0.73), (0.8791, -0.551, 0.5225), (0.8791, -0.5171, 0.5564), (0.8451, -0.5171, 0.5225), (0.8791, -0.5411, 0.5465), (0.8595, -0.5367, 0.5421), (0.8551, -0.5171, 0.5465), (0.8551, -0.5411, 0.5225), (0.9661, -0.551, -0.001537), (1.0, -0.5171, -0.001537), (0.9901, -0.5411, -0.001537), (0.8791, 0.6941, 0.5901), (0.8451, 0.72, 0.5225), (0.8791, 0.6561, 0.5564), (0.8551, 0.7001, 0.5571), (0.8576, 0.6899, 0.5565), (0.8551, 0.688, 0.5465), (0.8791, 0.6813, 0.5663), (0.9661, -0.551, 0.5225), (1.0, -0.5171, 0.5225), (0.9661, -0.5171, 0.5564), (0.9901, -0.5411, 0.5225), (0.9857, -0.5367, 0.5421), (0.9901, -0.5171, 0.5465), (0.9661, -0.5411, 0.5465), (0.8791, -0.551, -0.03544), (0.8451, -0.5171, -0.001537), (0.8551, -0.5411, -0.01147), (1.0, 0.9661, -0.1704), (0.9901, 0.9901, -0.1704), (1.0, -0.5171, -0.1704), (0.9901, -0.5411, -0.1704), (0.8791, 0.9223, 1.624), (0.8451, 0.8842, 1.59), (0.8551, 0.8971, 1.614), (-0.8451, 1.0, 1.59), (-0.8451, 0.9661, 1.624), (-0.8451, 0.9901, 1.614), (-0.9661, 0.8339, 1.624), (-1.0, 0.83, 1.59), (-0.9661, 0.7959, 1.59), (-0.9901, 0.8328, 1.614), (-0.9857, 0.8126, 1.61), (-0.9901, 0.8059, 1.59), (-0.9661, 0.8087, 1.614), (-0.9661, 1.0, -0.001537), (-1.0, 0.9661, -0.001537), (-0.9901, 0.9901, -0.001537), (-1.0, 0.9661, 1.59), (-0.9661, 0.9661, 1.624), (-0.9661, 1.0, 1.59), (-0.9901, 0.9661, 1.614), (-0.9857, 0.9857, 1.61), (-0.9661, 0.9901, 1.614), (-0.9901, 0.9901, 1.59), (-3.258e-07, 1.0, 1.59), (-3.148e-07, 0.9661, 1.624), (-3.226e-07, 0.9901, 1.614), (-0.9661, 0.6941, 0.5901), (-1.0, 0.72, 0.5225), (-0.9661, 0.6561, 0.5564), (-0.9901, 0.7001, 0.5571), (-0.9875, 0.6899, 0.5565), (-0.9901, 0.688, 0.5465), (-0.9661, 0.6813, 0.5663), (-0.8791, 0.8339, 1.624), (-0.8791, 0.7959, 1.59), (-0.8451, 0.83, 1.59), (-0.8791, 0.8087, 1.614), (-0.8595, 0.8126, 1.61), (-0.8551, 0.8059, 1.59), (-0.8551, 0.8328, 1.614), (-1.0, 0.9661, 0.73), (-0.9661, 1.0, 0.73), (-0.9901, 0.9901, 0.73), (-0.8791, -0.551, 0.5225), (-0.8451, -0.5171, 0.5225), (-0.8791, -0.5171, 0.5564), (-0.8551, -0.5411, 0.5225), (-0.8595, -0.5367, 0.5421), (-0.8551, -0.5171, 0.5465), (-0.8791, -0.5411, 0.5465), (-1.0, -0.5171, -0.001537), (-0.9661, -0.551, -0.001537), (-0.9901, -0.5411, -0.001537), (-0.8791, 0.6941, 0.5901), (-0.8791, 0.6561, 0.5564), (-0.8451, 0.72, 0.5225), (-0.8791, 0.6813, 0.5663), (-0.8576, 0.6899, 0.5565), (-0.8551, 0.688, 0.5465), (-0.8551, 0.7001, 0.5571), (1.685e-07, -0.5171, -0.001537), (1.795e-07, -0.551, -0.03544), (1.763e-07, -0.5411, -0.01147), (-0.9661, -0.551, 0.5225), (-0.9661, -0.5171, 0.5564), (-1.0, -0.5171, 0.5225), (-0.9661, -0.5411, 0.5465), (-0.9857, -0.5367, 0.5421), (-0.9901, -0.5171, 0.5465), (-0.9901, -0.5411, 0.5225), (-0.8451, -0.5171, -0.001537), (-0.8791, -0.551, -0.03544), (-0.8551, -0.5411, -0.01147), (-1.0, 0.9661, -0.1704), (-0.9901, 0.9901, -0.1704), (-1.0, -0.5171, -0.1704), (-0.9901, -0.5411, -0.1704), (1.0, 0.8979, 1.59), (0.9661, 0.8975, 1.624), (0.9901, 0.8986, 1.614), (-0.8451, 0.8842, 1.59), (-0.8791, 0.9223, 1.624), (-0.8551, 0.8971, 1.614), (-0.9661, 0.8975, 1.624), (-1.0, 0.8979, 1.59), (-0.9901, 0.8986, 1.614), (-3.005e-07, 0.9223, 1.624), (-2.836e-07, 0.8842, 1.59), (-2.91e-07, 0.8971, 1.614), (1.0, 1.0, -0.2652), (1.0, 0.8916, -0.2652), (0.8916, 0.8916, -0.2652), (0.9212, -0.4381, -0.8758), (0.8916, 0.8916, -0.1704), (0.8451, 1.0, -0.1632), (0.8451, 0.9928, -0.1704), (0.8451, -0.5438, -0.1704), (0.847, -0.551, -0.1632), (0.9928, -0.4426, -0.1704), (1.0, -0.4426, -0.1776), (0.8916, -0.5438, -0.1704), (0.8916, -0.551, -0.1776), (0.9928, -0.5438, -0.1704), (1.0, -0.551, -0.1776), (-0.8451, 0.9928, -0.1704), (-0.8451, 1.0, -0.1632), (-3.235e-07, 0.9928, -0.1704), (-3.258e-07, 1.0, -0.1632), (1.795e-07, -0.551, -0.1632), (1.772e-07, -0.5438, -0.1704), (-0.847, -0.551, -0.1632), (-0.8451, -0.5438, -0.1704), (-1.0, -0.551, -0.1776), (-0.9928, -0.5438, -0.1704), (-0.8916, -0.551, -0.1776), (-0.8916, -0.5438, -0.1704), (-0.9928, -0.4426, -0.1704), (-1.0, -0.4426, -0.1776), (-1.0, 0.8916, -0.1776), (-0.9928, 0.8916, -0.1704), (-0.9928, 0.9928, -0.1704), (-1.0, 1.0, -0.1776), (-0.8916, 1.0, -0.1776), (-0.8916, 0.9928, -0.1704), (1.795e-07, -0.551, -0.1776), (1.772e-07, -0.5438, -0.1704), (-3.235e-07, 0.9928, -0.1704), (-3.258e-07, 1.0, -0.1776), (0.9835, 0.9928, -0.1704), (0.9661, 1.0, -0.1632), (0.9661, -0.551, -0.1632), (0.9835, -0.5438, -0.1704), (-0.9661, 1.0, -0.1632), (-0.9835, 0.9928, -0.1704), (-0.9835, -0.5438, -0.1704), (-0.9661, -0.551, -0.1632), (1.0, 0.8916, -0.1776), (0.9928, 0.8916, -0.1704), (0.9928, 0.9928, -0.1704), (1.0, 1.0, -0.1776), (0.8916, 1.0, -0.1776), (0.8916, 0.9928, -0.1704)], [], [(245, 66, 5, 232), (103, 82, 213, 60), (88, 72, 97, 115), (69, 0, 29, 159), (59, 1, 4, 30), (226, 272, 235, 20), (0, 3, 28, 29), (59, 60, 90, 1), (95, 71, 214, 136), (96, 137, 55, 116), (28, 3, 230, 243), (3, 79, 265, 230), (124, 89, 117, 106), (136, 214, 81, 68), (4, 5, 61, 30), (78, 103, 60, 59), (199, 187, 207, 179), (1, 113, 134, 4), (116, 2, 130, 107), (2, 116, 55, 54), (78, 59, 30, 132), (196, 130, 2, 24), (187, 271, 246, 207), (122, 105, 129, 112), (245, 247, 32, 66), (17, 276, 275, 225), (11, 22, 237, 260), (28, 243, 241, 27), (236, 238, 234, 6), (19, 10, 51, 6), (274, 277, 229, 273), (273, 229, 6, 234), (9, 227, 229, 52), (236, 6, 51, 261), (19, 6, 229, 227), (264, 265, 79, 80, 133), (21, 239, 237, 22), (19, 22, 11, 10), (17, 227, 9, 7), (20, 19, 227, 226), (227, 15, 14, 226), (225, 226, 14, 13), (225, 13, 12, 17), (227, 17, 12, 15), (22, 18, 16, 21), (240, 242, 56, 65), (102, 79, 3, 0), (162, 189, 170, 144), (169, 217, 219, 142), (63, 62, 31, 25), (249, 251, 49, 252), (23, 29, 28, 27), (58, 216, 171, 191), (217, 140, 153, 219), (200, 181, 190, 164), (270, 212, 211, 31, 32, 247), (62, 209, 210, 269, 240, 65), (63, 25, 163, 64), (139, 159, 29, 23), (24, 2, 54, 53), (150, 63, 64, 176), (60, 213, 73, 90), (25, 31, 211, 186), (191, 180, 206, 26), (191, 26, 57, 58), (150, 209, 62, 63), (27, 241, 268, 149), (67, 223, 216, 58), (5, 66, 56, 61), (197, 244, 233, 129), (67, 55, 137, 223), (67, 53, 54, 55), (58, 57, 53, 67), (33, 37, 40, 36), (35, 36, 40, 39), (35, 39, 38, 34), (33, 34, 38, 37), (41, 45, 48, 44), (43, 44, 48, 47), (43, 47, 46, 42), (41, 42, 46, 45), (35, 42, 41, 36), (44, 7, 9, 41), (36, 10, 11, 33), (255, 252, 49, 50), (229, 277, 262, 52), (36, 41, 50, 49), (34, 248, 253, 35), (9, 52, 50, 41), (50, 259, 256, 255), (44, 43, 257, 258), (36, 49, 51, 10), (51, 49, 251, 261), (50, 52, 262, 259), (26, 24, 53, 57), (112, 129, 233, 266), (196, 24, 26, 206), (160, 140, 217, 222), (1, 90, 123, 113), (177, 23, 27, 149), (176, 64, 220, 152), (64, 163, 143, 220), (25, 186, 201, 163), (31, 62, 65, 32), (30, 61, 231, 264, 133, 132), (197, 207, 246, 244), (154, 139, 23, 177), (83, 102, 0, 69), (66, 32, 65, 56), (134, 135, 267, 232, 5, 4), (71, 74, 75, 77), (72, 76, 75, 74), (73, 77, 75, 76), (81, 84, 85, 87), (82, 86, 85, 84), (83, 87, 85, 86), (88, 91, 92, 94), (89, 93, 92, 91), (90, 94, 92, 93), (95, 98, 99, 101), (96, 100, 99, 98), (97, 101, 99, 100), (105, 108, 109, 111), (106, 110, 109, 108), (107, 111, 109, 110), (115, 118, 119, 121), (116, 120, 119, 118), (117, 121, 119, 120), (122, 125, 126, 128), (123, 127, 126, 125), (124, 128, 126, 127), (142, 145, 146, 148), (143, 147, 146, 145), (144, 148, 146, 147), (152, 155, 156, 158), (153, 157, 156, 155), (154, 158, 156, 157), (162, 165, 166, 168), (163, 167, 166, 165), (164, 168, 166, 167), (169, 172, 173, 175), (170, 174, 173, 172), (171, 175, 173, 174), (179, 182, 183, 185), (180, 184, 183, 182), (181, 185, 183, 184), (189, 192, 193, 195), (190, 194, 193, 192), (191, 195, 193, 194), (199, 202, 203, 205), (200, 204, 203, 202), (201, 205, 203, 204), (197, 129, 131, 198), (198, 131, 130, 196), (103, 78, 80, 104), (104, 80, 79, 102), (214, 71, 77, 215), (215, 77, 73, 213), (69, 159, 161, 70), (70, 161, 160, 68), (81, 214, 215, 84), (84, 215, 213, 82), (72, 88, 94, 76), (76, 94, 90, 73), (82, 103, 104, 86), (86, 104, 102, 83), (83, 69, 70, 87), (87, 70, 68, 81), (71, 95, 101, 74), (74, 101, 97, 72), (105, 122, 128, 108), (108, 128, 124, 106), (89, 124, 127, 93), (93, 127, 123, 90), (122, 112, 114, 125), (125, 114, 113, 123), (88, 115, 121, 91), (91, 121, 117, 89), (116, 107, 110, 120), (120, 110, 106, 117), (96, 116, 118, 100), (100, 118, 115, 97), (129, 105, 111, 131), (131, 111, 107, 130), (210, 151, 149, 268, 269), (114, 135, 134, 113), (112, 266, 267, 135, 114), (133, 80, 78, 132), (196, 206, 208, 198), (198, 208, 207, 197), (177, 149, 151, 178), (178, 151, 150, 176), (220, 143, 145, 221), (221, 145, 142, 219), (140, 160, 161, 141), (141, 161, 159, 139), (143, 163, 165, 147), (147, 165, 162, 144), (154, 177, 178, 158), (158, 178, 176, 152), (153, 140, 141, 157), (157, 141, 139, 154), (144, 170, 172, 148), (148, 172, 169, 142), (181, 200, 202, 185), (185, 202, 199, 179), (163, 201, 204, 167), (167, 204, 200, 164), (201, 186, 188, 205), (205, 188, 187, 199), (164, 190, 192, 168), (168, 192, 189, 162), (190, 181, 184, 194), (194, 184, 180, 191), (170, 189, 195, 174), (174, 195, 191, 171), (95, 136, 138, 98), (98, 138, 137, 96), (206, 180, 182, 208), (208, 182, 179, 207), (186, 211, 212, 188), (226, 225, 275, 272), (209, 150, 151, 210), (188, 212, 270, 271, 187), (171, 216, 218, 175), (175, 218, 217, 169), (152, 220, 221, 155), (155, 221, 219, 153), (223, 137, 138, 224), (224, 138, 136, 222), (216, 223, 224, 218), (218, 224, 222, 217), (68, 160, 222, 136), (34, 33, 250, 248), (20, 21, 16, 8), (22, 19, 228, 18), (42, 254, 257, 43), (42, 35, 253, 254), (11, 260, 250, 33), (20, 8, 228, 19), (44, 258, 263, 7), (21, 20, 235, 239), (17, 7, 263, 276), (245, 232, 233, 244), (243, 230, 231, 242), (235, 272, 273, 234), (275, 276, 277, 274), (237, 239, 238, 236), (234, 238, 239, 235), (244, 246, 247, 245), (242, 240, 241, 243), (263, 258, 259, 262), (257, 254, 255, 256), (253, 248, 249, 252), (251, 249, 248, 250), (250, 260, 261, 251), (256, 259, 258, 257), (252, 255, 254, 253), (264, 231, 230, 265), (232, 267, 266, 233), (240, 269, 268, 241), (270, 247, 246, 271), (274, 273, 272, 275), (236, 261, 260, 237), (262, 277, 276, 263), (242, 231, 61, 56)])
me_cube.materials.append(mat_material)
me_cube.use_remesh_preserve_volume = False
me_cube.use_remesh_preserve_attributes = False
me_cube.use_mirror_vertex_groups = False
me_cube.update()

# ---- objects
ob_bounce_cushion = bpy.data.objects.new('bounce cushion', me_cube_002)
ob_armchair_back_cushion = bpy.data.objects.new('armchair back cushion', me_cube_001)
ob_armchair = bpy.data.objects.new('armchair', me_cube)

# ---- transforms, parenting, visibility, modifiers, constraints
ob_bounce_cushion.location = (0.0, 0.0, 0.004002)
ob_bounce_cushion.lineart.crease_threshold = 0.0
_m = ob_bounce_cushion.modifiers.new('Collision', 'COLLISION')
ob_armchair_back_cushion.location = (0.0, 0.0, 0.0)
ob_armchair_back_cushion.lock_rotations_4d = False
ob_armchair_back_cushion.empty_display_type = 'ARROWS'
ob_armchair_back_cushion.lineart.crease_threshold = 0.0
ob_armchair.location = (0.0, 0.0, 0.0)
ob_armchair.lock_rotations_4d = False
ob_armchair.empty_display_type = 'ARROWS'
ob_armchair.lineart.crease_threshold = 0.0

# ---- collection membership
col_collection_1.objects.link(ob_bounce_cushion)
col_collection_1.objects.link(ob_armchair_back_cushion)
col_collection_1.objects.link(ob_armchair)

# ---- scene / render settings (as saved in the file)
scene.frame_start = 1; scene.frame_end = 8; scene.frame_set(6)
scene.render.engine = 'BLENDER_EEVEE_NEXT'
scene.render.resolution_percentage = 50
scene.render.dither_intensity = 0.0
scene.cycles.use_denoising = False
scene.cycles.samples = 128
scene.cycles.sampling_pattern = 'TABULATED_SOBOL'
scene.cycles.use_adaptive_sampling = False
scene.cycles.use_light_tree = False
scene.cycles.blur_glossy = 0.0
scene.cycles.sample_clamp_indirect = 0.0
scene.view_settings.view_transform = 'Standard'
bpy.context.view_layer.update()

# ---- added for rendering (the .blend has no active camera and no usable light): camera, sun
cam_auto = bpy.data.cameras.new('AutoCamera')
cam_auto.lens = 50.0
cam_auto.sensor_width = 36.0
cam_auto.clip_end = 1000.0
ob_auto_camera = bpy.data.objects.new('AutoCamera', cam_auto)
scene.collection.objects.link(ob_auto_camera)
ob_auto_camera.location = (3.32485, -3.74261, 3.03764)
ob_auto_camera.rotation_euler = (1.09748, -7.21219e-08, 0.694738)
scene.camera = ob_auto_camera
light_auto_sun = bpy.data.lights.new('AutoSun', 'SUN')
light_auto_sun.energy = 3.0
light_auto_sun.angle = 0.0523599
ob_auto_sun = bpy.data.objects.new('AutoSun', light_auto_sun)
scene.collection.objects.link(ob_auto_sun)
ob_auto_sun.rotation_euler = (0.872665, 0.174533, 0.523599)
bpy.context.view_layer.update()
